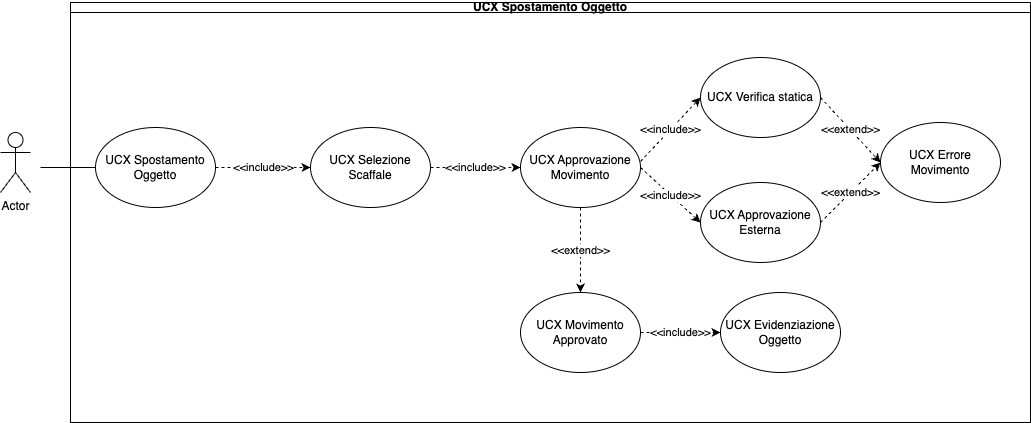

The diagram above was exported from draw.io. Its source (the exported page's mxGraphModel, read from the mxfile embedded in the PNG):
<mxGraphModel dx="954" dy="500" grid="1" gridSize="10" guides="1" tooltips="1" connect="1" arrows="1" fold="1" page="1" pageScale="1" pageWidth="850" pageHeight="1100" math="0" shadow="0">
  <root>
    <mxCell id="0" />
    <mxCell id="1" parent="0" />
    <mxCell id="EQKwSdMoGVdVQpNZl_It-1" value="UCX Spostamento Oggetto" style="swimlane;whiteSpace=wrap;html=1;startSize=10;" vertex="1" parent="1">
      <mxGeometry x="230" y="120" width="960" height="420" as="geometry" />
    </mxCell>
    <mxCell id="EQKwSdMoGVdVQpNZl_It-3" value="UCX Spostamento Oggetto" style="ellipse;whiteSpace=wrap;html=1;" vertex="1" parent="EQKwSdMoGVdVQpNZl_It-1">
      <mxGeometry x="25" y="125" width="120" height="80" as="geometry" />
    </mxCell>
    <mxCell id="EQKwSdMoGVdVQpNZl_It-4" value="UCX Selezione Scaffale" style="ellipse;whiteSpace=wrap;html=1;" vertex="1" parent="EQKwSdMoGVdVQpNZl_It-1">
      <mxGeometry x="240" y="125" width="120" height="80" as="geometry" />
    </mxCell>
    <mxCell id="EQKwSdMoGVdVQpNZl_It-5" value="UCX Approvazione&lt;br&gt;Movimento" style="ellipse;whiteSpace=wrap;html=1;" vertex="1" parent="EQKwSdMoGVdVQpNZl_It-1">
      <mxGeometry x="450" y="125" width="120" height="80" as="geometry" />
    </mxCell>
    <mxCell id="EQKwSdMoGVdVQpNZl_It-7" value="UCX Verifica statica" style="ellipse;whiteSpace=wrap;html=1;" vertex="1" parent="EQKwSdMoGVdVQpNZl_It-1">
      <mxGeometry x="630" y="55" width="120" height="80" as="geometry" />
    </mxCell>
    <mxCell id="EQKwSdMoGVdVQpNZl_It-8" value="UCX Approvazione Esterna" style="ellipse;whiteSpace=wrap;html=1;" vertex="1" parent="EQKwSdMoGVdVQpNZl_It-1">
      <mxGeometry x="630" y="180" width="120" height="80" as="geometry" />
    </mxCell>
    <mxCell id="EQKwSdMoGVdVQpNZl_It-9" value="&amp;lt;&amp;lt;include&amp;gt;&amp;gt;" style="endArrow=classic;html=1;rounded=0;exitX=1;exitY=0.5;exitDx=0;exitDy=0;entryX=0;entryY=0.5;entryDx=0;entryDy=0;dashed=1;" edge="1" parent="EQKwSdMoGVdVQpNZl_It-1" source="EQKwSdMoGVdVQpNZl_It-3" target="EQKwSdMoGVdVQpNZl_It-4">
      <mxGeometry width="50" height="50" relative="1" as="geometry">
        <mxPoint x="160" y="250" as="sourcePoint" />
        <mxPoint x="210" y="200" as="targetPoint" />
      </mxGeometry>
    </mxCell>
    <mxCell id="EQKwSdMoGVdVQpNZl_It-13" value="&amp;lt;&amp;lt;include&amp;gt;&amp;gt;" style="endArrow=classic;html=1;rounded=0;exitX=1;exitY=0.425;exitDx=0;exitDy=0;dashed=1;entryX=0;entryY=0.5;entryDx=0;entryDy=0;exitPerimeter=0;" edge="1" parent="EQKwSdMoGVdVQpNZl_It-1" source="EQKwSdMoGVdVQpNZl_It-5" target="EQKwSdMoGVdVQpNZl_It-7">
      <mxGeometry x="0.0031" width="50" height="50" relative="1" as="geometry">
        <mxPoint x="370" y="175" as="sourcePoint" />
        <mxPoint x="460" y="175" as="targetPoint" />
        <mxPoint as="offset" />
      </mxGeometry>
    </mxCell>
    <mxCell id="EQKwSdMoGVdVQpNZl_It-14" value="&amp;lt;&amp;lt;include&amp;gt;&amp;gt;" style="endArrow=classic;html=1;rounded=0;exitX=1;exitY=0.5;exitDx=0;exitDy=0;dashed=1;entryX=0;entryY=0.5;entryDx=0;entryDy=0;" edge="1" parent="EQKwSdMoGVdVQpNZl_It-1" source="EQKwSdMoGVdVQpNZl_It-5" target="EQKwSdMoGVdVQpNZl_It-8">
      <mxGeometry width="50" height="50" relative="1" as="geometry">
        <mxPoint x="580" y="169" as="sourcePoint" />
        <mxPoint x="640" y="105" as="targetPoint" />
      </mxGeometry>
    </mxCell>
    <mxCell id="EQKwSdMoGVdVQpNZl_It-16" value="UCX Errore Movimento" style="ellipse;whiteSpace=wrap;html=1;" vertex="1" parent="EQKwSdMoGVdVQpNZl_It-1">
      <mxGeometry x="810" y="120" width="120" height="80" as="geometry" />
    </mxCell>
    <mxCell id="EQKwSdMoGVdVQpNZl_It-19" value="&amp;lt;&amp;lt;extend&amp;gt;&amp;gt;" style="endArrow=classic;html=1;rounded=0;exitX=1;exitY=0.5;exitDx=0;exitDy=0;dashed=1;entryX=0;entryY=0.5;entryDx=0;entryDy=0;" edge="1" parent="EQKwSdMoGVdVQpNZl_It-1" source="EQKwSdMoGVdVQpNZl_It-7" target="EQKwSdMoGVdVQpNZl_It-16">
      <mxGeometry width="50" height="50" relative="1" as="geometry">
        <mxPoint x="310" y="215" as="sourcePoint" />
        <mxPoint x="310" y="290" as="targetPoint" />
      </mxGeometry>
    </mxCell>
    <mxCell id="EQKwSdMoGVdVQpNZl_It-20" value="&amp;lt;&amp;lt;extend&amp;gt;&amp;gt;" style="endArrow=classic;html=1;rounded=0;exitX=1;exitY=0.5;exitDx=0;exitDy=0;dashed=1;entryX=0;entryY=0.5;entryDx=0;entryDy=0;" edge="1" parent="EQKwSdMoGVdVQpNZl_It-1" source="EQKwSdMoGVdVQpNZl_It-8" target="EQKwSdMoGVdVQpNZl_It-16">
      <mxGeometry width="50" height="50" relative="1" as="geometry">
        <mxPoint x="760" y="105" as="sourcePoint" />
        <mxPoint x="880" y="145" as="targetPoint" />
      </mxGeometry>
    </mxCell>
    <mxCell id="EQKwSdMoGVdVQpNZl_It-23" value="UCX Movimento Approvato" style="ellipse;whiteSpace=wrap;html=1;" vertex="1" parent="EQKwSdMoGVdVQpNZl_It-1">
      <mxGeometry x="450" y="290" width="120" height="80" as="geometry" />
    </mxCell>
    <mxCell id="EQKwSdMoGVdVQpNZl_It-24" value="UCX Evidenziazione Oggetto" style="ellipse;whiteSpace=wrap;html=1;" vertex="1" parent="EQKwSdMoGVdVQpNZl_It-1">
      <mxGeometry x="650" y="290" width="120" height="80" as="geometry" />
    </mxCell>
    <mxCell id="EQKwSdMoGVdVQpNZl_It-25" value="&amp;lt;&amp;lt;include&amp;gt;&amp;gt;" style="endArrow=classic;html=1;rounded=0;exitX=1;exitY=0.5;exitDx=0;exitDy=0;dashed=1;entryX=0;entryY=0.5;entryDx=0;entryDy=0;" edge="1" parent="EQKwSdMoGVdVQpNZl_It-1" source="EQKwSdMoGVdVQpNZl_It-23" target="EQKwSdMoGVdVQpNZl_It-24">
      <mxGeometry width="50" height="50" relative="1" as="geometry">
        <mxPoint x="580" y="175" as="sourcePoint" />
        <mxPoint x="640" y="230" as="targetPoint" />
      </mxGeometry>
    </mxCell>
    <mxCell id="EQKwSdMoGVdVQpNZl_It-2" value="Actor" style="shape=umlActor;verticalLabelPosition=bottom;verticalAlign=top;html=1;outlineConnect=0;" vertex="1" parent="1">
      <mxGeometry x="160" y="250" width="30" height="60" as="geometry" />
    </mxCell>
    <mxCell id="EQKwSdMoGVdVQpNZl_It-10" value="&amp;lt;&amp;lt;include&amp;gt;&amp;gt;" style="endArrow=classic;html=1;rounded=0;exitX=1;exitY=0.5;exitDx=0;exitDy=0;dashed=1;" edge="1" parent="1" source="EQKwSdMoGVdVQpNZl_It-4">
      <mxGeometry width="50" height="50" relative="1" as="geometry">
        <mxPoint x="385" y="295" as="sourcePoint" />
        <mxPoint x="680" y="285" as="targetPoint" />
      </mxGeometry>
    </mxCell>
    <mxCell id="EQKwSdMoGVdVQpNZl_It-15" value="" style="endArrow=none;html=1;rounded=0;entryX=0;entryY=0.5;entryDx=0;entryDy=0;" edge="1" parent="1" target="EQKwSdMoGVdVQpNZl_It-3">
      <mxGeometry width="50" height="50" relative="1" as="geometry">
        <mxPoint x="200" y="285" as="sourcePoint" />
        <mxPoint x="100" y="380" as="targetPoint" />
      </mxGeometry>
    </mxCell>
    <mxCell id="EQKwSdMoGVdVQpNZl_It-22" value="&amp;lt;&amp;lt;extend&amp;gt;&amp;gt;" style="endArrow=classic;html=1;rounded=0;exitX=0.5;exitY=1;exitDx=0;exitDy=0;dashed=1;" edge="1" parent="1" source="EQKwSdMoGVdVQpNZl_It-5">
      <mxGeometry x="0.0118" width="50" height="50" relative="1" as="geometry">
        <mxPoint x="810" y="295" as="sourcePoint" />
        <mxPoint x="740" y="410" as="targetPoint" />
        <mxPoint as="offset" />
      </mxGeometry>
    </mxCell>
  </root>
</mxGraphModel>